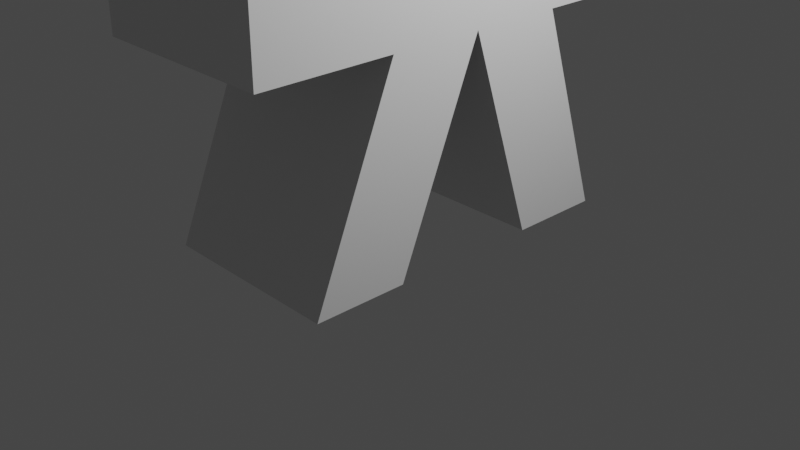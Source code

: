 # Source: myRobot.blend  (saved by Blender 3.4.6; exported with 4.5.12 LTS)
import bpy
from mathutils import Matrix  # noqa: F401  (used for matrix-valued properties, if any)

bpy.ops.wm.read_factory_settings(use_empty=True)
scene = bpy.context.scene
scene.name = 'Scene'

# ---- collections
col_collection = bpy.data.collections.new('Collection'); scene.collection.children.link(col_collection)

# ---- materials (node trees are filled in below, after node groups)
mat_material = bpy.data.materials.new('Material')
mat_material.alpha_threshold = 0.0
mat_material.use_transparent_shadow = False
mat_material.roughness = 0.5
mat_material.line_color = (0.0, 0.0, 0.0, 1.0)

# ---- material node trees
mat_material.use_nodes = True; mat_material.node_tree.nodes.clear()
_N = mat_material.node_tree.nodes; _L = mat_material.node_tree.links
n0 = _N.new('ShaderNodeOutputMaterial'); n0.name = 'Material Output'; n0.location = (300, 300)
n1 = _N.new('ShaderNodeBsdfPrincipled'); n1.name = 'Principled BSDF'; n1.location = (10, 300)
n1.distribution = 'GGX'
n1.subsurface_method = 'RANDOM_WALK_SKIN'
n1.inputs[3].default_value = 1.45
n1.inputs[27].default_value = (0.0, 0.0, 0.0, 1.0)
n1.inputs[28].default_value = 1.0
_L.new(n1.outputs[0], n0.inputs[0])
n0.is_active_output = True

# ---- world
world_world = bpy.data.worlds.new('World'); scene.world = world_world
world_world.use_nodes = True; world_world.node_tree.nodes.clear()
_N = world_world.node_tree.nodes; _L = world_world.node_tree.links
n0 = _N.new('ShaderNodeOutputWorld'); n0.name = 'World Output'; n0.location = (300, 300)
n1 = _N.new('ShaderNodeBackground'); n1.name = 'Background'; n1.location = (10, 300)
n1.inputs[0].default_value = (0.05088, 0.05088, 0.05088, 1.0)
_L.new(n1.outputs[0], n0.inputs[0])
n0.is_active_output = True
world_world.color = (0.05088, 0.05088, 0.05088)
world_world.use_sun_shadow = False
world_world.sun_shadow_jitter_overblur = 0.0

# ---- cameras
cam_camera = bpy.data.cameras.new('Camera')
cam_camera.clip_end = 100.0
cam_camera.ortho_scale = 7.314

# ---- lights
light_light = bpy.data.lights.new('Light', 'POINT')
light_light.transmission_factor = 0.0
light_light.energy = 1000.0
light_light.shadow_soft_size = 0.1
light_light.shadow_maximum_resolution = 0.006
light_light.use_absolute_resolution = True

# ---- meshes
me_cube = bpy.data.meshes.new('Cube')
me_cube.from_pydata([(1.0, 1.0, 4.18), (1.0, 1.0, 2.18), (1.0, -1.0, 4.18), (1.0, -1.0, 2.18), (-1.0, 1.0, 4.18), (-1.0, 1.0, 2.18), (-1.0, -1.0, 4.18), (-1.0, -1.0, 2.18), (1.0, -1.0, 5.779), (-1.0, -1.0, 5.779), (1.0, 1.0, 5.779), (-1.0, 1.0, 5.779), (-1.0, -2.406, 2.18), (-1.0, -2.406, 4.18), (1.0, -2.406, 4.18), (1.0, -2.406, 2.18), (1.0, 2.285, 2.18), (-1.0, 2.285, 2.18), (1.0, 2.285, 4.18), (-1.0, 2.285, 4.18), (1.0, 2.285, 2.18), (-1.0, 2.285, 2.18), (1.0, 2.285, 4.18), (-1.0, 2.285, 4.18), (-1.0, 1.0, 2.18), (-1.0, -1.0, 2.18), (1.0, 1.0, 2.18), (1.0, -1.0, 2.18), (-1.0, 0.0, 2.18), (1.0, 0.0, 2.18), (1.0, 1.744, -0.01989), (-1.0, 1.744, -0.01989), (1.0, 0.7438, -0.01989), (-1.0, 0.7438, -0.01989), (-1.0, -0.8948, -0.004823), (-1.0, -1.895, -0.004823), (1.0, -1.895, -0.004823), (1.0, -0.8948, -0.004823), (-1.0, 1.0, 4.18), (1.0, 1.0, 4.18), (-1.0, 2.285, 4.18), (1.0, 2.285, 4.18)], [], [(4, 6, 9, 11), (6, 7, 12, 13), (7, 6, 4, 5), (5, 1, 26, 24), (1, 0, 2, 3), (5, 4, 19, 17), (10, 11, 9, 8), (2, 0, 10, 8), (0, 4, 11, 10), (6, 2, 8, 9), (15, 14, 13, 12), (7, 3, 15, 12), (2, 6, 13, 14), (3, 2, 14, 15), (19, 18, 22, 23), (1, 5, 17, 16), (18, 19, 40, 41), (0, 1, 16, 18), (21, 23, 22, 20), (18, 16, 20, 22), (17, 19, 23, 21), (16, 17, 21, 20), (29, 27, 36, 37), (3, 7, 25, 27), (7, 5, 24, 28, 25), (1, 3, 27, 29, 26), (26, 29, 32, 30), (31, 30, 32, 33), (24, 26, 30, 31), (29, 28, 33, 32), (28, 24, 31, 33), (34, 37, 36, 35), (28, 29, 37, 34), (27, 25, 35, 36), (25, 28, 34, 35), (38, 39, 41, 40), (4, 0, 39, 38), (19, 4, 38, 40), (0, 18, 41, 39)])
_uv = me_cube.uv_layers.new(name='UVMap')
_uv.uv.foreach_set('vector', [0.5019, 0.3006, 0.5019, 0.1241, 0.6453, 0.1241, 0.6453, 0.3006, 0.5019, 0.1241, 0.3226, 0.1241, 0.3226, 0.0, 0.5019, 0.0, 0.3226, 0.1241, 0.5019, 0.1241, 0.5019, 0.3006, 0.3226, 0.3006, 0.3226, 0.4139, 0.3226, 0.4139, 0.3226, 0.4139, 0.3226, 0.4139, 0.0, 0.1133, 0.1793, 0.1133, 0.1793, 0.2898, 0.0, 0.2898, 0.3226, 0.3006, 0.5019, 0.3006, 0.5019, 0.4139, 0.3226, 0.4139, 0.5378, 0.5979, 0.717, 0.5979, 0.717, 0.7744, 0.5378, 0.7744, 0.1793, 0.2898, 0.1793, 0.1133, 0.3226, 0.1133, 0.3226, 0.2898, 0.7887, 0.0, 0.7887, 0.1765, 0.6453, 0.1765, 0.6453, 0.0, 0.7875, 0.1765, 0.7875, 0.3529, 0.6453, 0.3529, 0.6453, 0.1765, 0.357, 0.7843, 0.1793, 0.7843, 0.1793, 0.6078, 0.357, 0.6078, 0.1261, 0.6152, 0.1261, 0.7917, 0.0, 0.7917, 0.0, 0.6152, 0.8431, 0.4139, 0.8431, 0.5904, 0.717, 0.5904, 0.717, 0.4139, 0.0, 0.2898, 0.1793, 0.2898, 0.1793, 0.4139, 0.0, 0.4139, 0.3226, 0.4139, 0.3226, 0.4139, 0.3226, 0.4139, 0.3226, 0.4139, 0.717, 0.7669, 0.717, 0.5904, 0.8322, 0.5904, 0.8322, 0.7669, 0.3226, 0.4139, 0.3226, 0.4139, 0.3226, 0.4139, 0.3226, 0.4139, 0.1793, 0.1133, 0.0, 0.1133, 0.0, 0.0, 0.1793, 0.0, 0.5377, 0.7834, 0.3585, 0.7834, 0.3585, 0.607, 0.5377, 0.607, 0.3226, 0.4139, 0.3226, 0.4139, 0.3226, 0.4139, 0.3226, 0.4139, 0.3226, 0.4139, 0.3226, 0.4139, 0.3226, 0.4139, 0.3226, 0.4139, 0.3226, 0.4139, 0.3226, 0.4139, 0.3226, 0.4139, 0.3226, 0.4139, 0.9151, 0.8321, 0.8322, 0.7987, 0.8322, 0.5904, 0.9151, 0.6238, 0.3226, 0.4139, 0.3226, 0.4139, 0.3226, 0.4139, 0.3226, 0.4139, 0.3226, 0.4139, 0.3226, 0.4139, 0.3226, 0.4139, 0.3226, 0.4139, 0.3226, 0.4139, 0.3226, 0.4139, 0.3226, 0.4139, 0.3226, 0.4139, 0.3226, 0.4139, 0.3226, 0.4139, 0.8019, 0.9717, 0.717, 1.0, 0.717, 0.7951, 0.8019, 0.7669, 0.8783, 0.0, 0.8783, 0.1765, 0.7887, 0.1765, 0.7887, 0.0, 0.5378, 0.607, 0.3585, 0.607, 0.3585, 0.4139, 0.5378, 0.4139, 0.717, 0.5979, 0.5378, 0.5979, 0.5378, 0.4139, 0.717, 0.4139, 1.0, 0.8235, 0.9151, 0.7953, 0.9151, 0.5904, 1.0, 0.6187, 0.6274, 0.7744, 0.6274, 0.9509, 0.5378, 0.9509, 0.5378, 0.7744, 0.3585, 0.6078, 0.1793, 0.6078, 0.1793, 0.4139, 0.3585, 0.4139, 0.1793, 0.6152, 0.0, 0.6152, 0.0, 0.4139, 0.1793, 0.4139, 0.9856, 0.3848, 0.9026, 0.4182, 0.9026, 0.2099, 0.9856, 0.1765, 0.7875, 0.3529, 0.7875, 0.1765, 0.9026, 0.1765, 0.9026, 0.3529, 0.3226, 0.4139, 0.3226, 0.4139, 0.3226, 0.4139, 0.3226, 0.4139, 0.3226, 0.4139, 0.3226, 0.4139, 0.3226, 0.4139, 0.3226, 0.4139, 0.3226, 0.4139, 0.3226, 0.4139, 0.3226, 0.4139, 0.3226, 0.4139])
me_cube.materials.append(mat_material)
me_cube.use_mirror_vertex_groups = False
me_cube.update()
arm_armature = bpy.data.armatures.new('Armature')  # bones are not reproduced

# ---- objects
ob_cube = bpy.data.objects.new('Cube', me_cube)
ob_light = bpy.data.objects.new('Light', light_light)
ob_camera = bpy.data.objects.new('Camera', cam_camera)
ob_armature = bpy.data.objects.new('Armature', arm_armature)

# ---- transforms, parenting, visibility, modifiers, constraints
ob_cube.parent = ob_armature
ob_cube.location = (0.0, 0.0, 0.0)
ob_cube.lock_rotations_4d = False
ob_cube.empty_display_type = 'ARROWS'
ob_cube.lineart.crease_threshold = 0.0
_vg = ob_cube.vertex_groups.new(name='master')
_vg.add([0, 1, 2, 3, 4, 5, 6, 7, 13, 14, 16, 17, 18, 19, 22, 23, 24, 25, 26, 27, 28, 29, 30, 31, 32, 33, 34, 35, 36, 37, 38, 39, 40, 41], 1.0, 'REPLACE')
_vg = ob_cube.vertex_groups.new(name='spine')
_vg = ob_cube.vertex_groups.new(name='spine1')
_vg = ob_cube.vertex_groups.new(name='arm_R')
_vg = ob_cube.vertex_groups.new(name='arm_R1')
_vg.add([12, 13, 14, 15], 1.0, 'REPLACE')
_vg = ob_cube.vertex_groups.new(name='arm_L')
_vg = ob_cube.vertex_groups.new(name='arm_L1')
_vg.add([20, 21, 40, 41], 1.0, 'REPLACE')
_vg = ob_cube.vertex_groups.new(name='head')
_vg.add([8, 9, 10, 11], 1.0, 'REPLACE')
_m = ob_cube.modifiers.new('Armature', 'ARMATURE')
_m.object = ob_armature
_m.use_deform_preserve_volume = True
ob_light.location = (4.076, 1.005, 5.904)
ob_light.rotation_euler = (0.6503, 0.05522, 1.866)
ob_light.lock_rotations_4d = False
ob_light.empty_display_type = 'ARROWS'
ob_light.color = (0.0, 0.0, 0.0, 0.0)
ob_light.lineart.crease_threshold = 0.0
ob_camera.location = (7.359, -6.926, 4.958)
ob_camera.rotation_euler = (1.109, 0.0, 0.8149)
ob_camera.lock_rotations_4d = False
ob_camera.empty_display_type = 'ARROWS'
ob_camera.color = (0.0, 0.0, 0.0, 0.0)
ob_camera.display_type = 'WIRE'
ob_camera.lineart.crease_threshold = 0.0
ob_armature.location = (0.0, 0.0, 0.0)
ob_armature.show_in_front = True

# ---- collection membership
col_collection.objects.link(ob_cube)
col_collection.objects.link(ob_light)
col_collection.objects.link(ob_camera)
col_collection.objects.link(ob_armature)

# ---- scene / render settings (as saved in the file)
scene.camera = ob_camera
scene.frame_start = 1; scene.frame_end = 50; scene.frame_set(0)
scene.render.engine = 'BLENDER_EEVEE_NEXT'
scene.cycles.sampling_pattern = 'TABULATED_SOBOL'
scene.cycles.use_light_tree = False
scene.view_settings.view_transform = 'Filmic'
bpy.context.view_layer.update()
